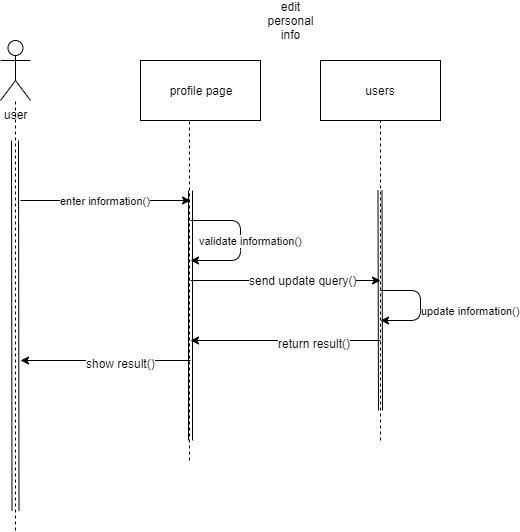

The diagram above was exported from draw.io. Its source (the exported page's mxGraphModel, read from the mxfile embedded in the PNG):
<mxGraphModel dx="868" dy="482" grid="1" gridSize="10" guides="1" tooltips="1" connect="1" arrows="1" fold="1" page="1" pageScale="1" pageWidth="850" pageHeight="1100" math="0" shadow="0">
  <root>
    <mxCell id="0" />
    <mxCell id="1" parent="0" />
    <mxCell id="DvIAKMcoWiGCEIp_HsKc-1" value="user" style="shape=umlActor;verticalLabelPosition=bottom;labelBackgroundColor=#ffffff;verticalAlign=top;html=1;outlineConnect=0;" parent="1" vertex="1">
      <mxGeometry x="150" y="50" width="30" height="60" as="geometry" />
    </mxCell>
    <mxCell id="DvIAKMcoWiGCEIp_HsKc-2" value="edit personal info" style="text;html=1;strokeColor=none;fillColor=none;align=center;verticalAlign=middle;whiteSpace=wrap;rounded=0;" parent="1" vertex="1">
      <mxGeometry x="420" y="20" width="40" height="20" as="geometry" />
    </mxCell>
    <mxCell id="DvIAKMcoWiGCEIp_HsKc-3" value="profile page" style="rounded=0;whiteSpace=wrap;html=1;" parent="1" vertex="1">
      <mxGeometry x="290" y="70" width="120" height="60" as="geometry" />
    </mxCell>
    <mxCell id="DvIAKMcoWiGCEIp_HsKc-4" value="" style="endArrow=none;dashed=1;html=1;" parent="1" target="DvIAKMcoWiGCEIp_HsKc-1" edge="1">
      <mxGeometry width="50" height="50" relative="1" as="geometry">
        <mxPoint x="165" y="540" as="sourcePoint" />
        <mxPoint x="200" y="210" as="targetPoint" />
      </mxGeometry>
    </mxCell>
    <mxCell id="DvIAKMcoWiGCEIp_HsKc-5" value="" style="shape=link;html=1;width=7;" parent="1" edge="1">
      <mxGeometry width="50" height="50" relative="1" as="geometry">
        <mxPoint x="165" y="520" as="sourcePoint" />
        <mxPoint x="164.5" y="150" as="targetPoint" />
      </mxGeometry>
    </mxCell>
    <mxCell id="DvIAKMcoWiGCEIp_HsKc-6" value="" style="endArrow=none;dashed=1;html=1;entryX=0.408;entryY=1.017;entryDx=0;entryDy=0;entryPerimeter=0;" parent="1" target="DvIAKMcoWiGCEIp_HsKc-3" edge="1">
      <mxGeometry width="50" height="50" relative="1" as="geometry">
        <mxPoint x="339" y="470" as="sourcePoint" />
        <mxPoint x="340" y="153" as="targetPoint" />
      </mxGeometry>
    </mxCell>
    <mxCell id="DvIAKMcoWiGCEIp_HsKc-7" value="" style="shape=link;html=1;" parent="1" edge="1">
      <mxGeometry width="50" height="50" relative="1" as="geometry">
        <mxPoint x="340" y="450" as="sourcePoint" />
        <mxPoint x="340" y="200" as="targetPoint" />
      </mxGeometry>
    </mxCell>
    <mxCell id="DvIAKMcoWiGCEIp_HsKc-8" value="users" style="rounded=0;whiteSpace=wrap;html=1;" parent="1" vertex="1">
      <mxGeometry x="470" y="70" width="120" height="60" as="geometry" />
    </mxCell>
    <mxCell id="DvIAKMcoWiGCEIp_HsKc-9" value="" style="endArrow=none;dashed=1;html=1;entryX=0.5;entryY=1;entryDx=0;entryDy=0;" parent="1" target="DvIAKMcoWiGCEIp_HsKc-8" edge="1">
      <mxGeometry width="50" height="50" relative="1" as="geometry">
        <mxPoint x="530" y="450" as="sourcePoint" />
        <mxPoint x="600" y="240" as="targetPoint" />
      </mxGeometry>
    </mxCell>
    <mxCell id="DvIAKMcoWiGCEIp_HsKc-10" value="" style="shape=link;html=1;" parent="1" edge="1">
      <mxGeometry width="50" height="50" relative="1" as="geometry">
        <mxPoint x="530" y="420" as="sourcePoint" />
        <mxPoint x="529.5" y="200" as="targetPoint" />
      </mxGeometry>
    </mxCell>
    <mxCell id="DvIAKMcoWiGCEIp_HsKc-11" value="validate information()" style="endArrow=classic;html=1;" parent="1" edge="1">
      <mxGeometry y="10" width="50" height="50" relative="1" as="geometry">
        <mxPoint x="340" y="230" as="sourcePoint" />
        <mxPoint x="340" y="270" as="targetPoint" />
        <Array as="points">
          <mxPoint x="390" y="230" />
          <mxPoint x="390" y="270" />
        </Array>
        <mxPoint as="offset" />
      </mxGeometry>
    </mxCell>
    <mxCell id="DvIAKMcoWiGCEIp_HsKc-14" value="enter information()" style="endArrow=classic;html=1;" parent="1" edge="1">
      <mxGeometry width="50" height="50" relative="1" as="geometry">
        <mxPoint x="170" y="210" as="sourcePoint" />
        <mxPoint x="340" y="210" as="targetPoint" />
      </mxGeometry>
    </mxCell>
    <mxCell id="DvIAKMcoWiGCEIp_HsKc-22" value="update information()" style="endArrow=classic;html=1;" parent="1" edge="1">
      <mxGeometry x="0.2727" y="-51" width="50" height="50" relative="1" as="geometry">
        <mxPoint x="530" y="300" as="sourcePoint" />
        <mxPoint x="530" y="330" as="targetPoint" />
        <Array as="points">
          <mxPoint x="570" y="300" />
          <mxPoint x="570" y="330" />
        </Array>
        <mxPoint x="50" y="41" as="offset" />
      </mxGeometry>
    </mxCell>
    <mxCell id="p-VIdMYYKO5x1c2kkk8V-23" value="" style="endArrow=classic;html=1;" edge="1" parent="1">
      <mxGeometry width="50" height="50" relative="1" as="geometry">
        <mxPoint x="340" y="290" as="sourcePoint" />
        <mxPoint x="530" y="290" as="targetPoint" />
      </mxGeometry>
    </mxCell>
    <mxCell id="p-VIdMYYKO5x1c2kkk8V-24" value="send update query()" style="text;html=1;align=center;verticalAlign=middle;resizable=0;points=[];;labelBackgroundColor=#ffffff;" vertex="1" connectable="0" parent="p-VIdMYYKO5x1c2kkk8V-23">
      <mxGeometry x="0.1789" y="1" relative="1" as="geometry">
        <mxPoint as="offset" />
      </mxGeometry>
    </mxCell>
    <mxCell id="p-VIdMYYKO5x1c2kkk8V-25" value="" style="endArrow=classic;html=1;" edge="1" parent="1">
      <mxGeometry width="50" height="50" relative="1" as="geometry">
        <mxPoint x="530" y="350" as="sourcePoint" />
        <mxPoint x="340" y="350" as="targetPoint" />
      </mxGeometry>
    </mxCell>
    <mxCell id="p-VIdMYYKO5x1c2kkk8V-26" value="return result()" style="text;html=1;align=center;verticalAlign=middle;resizable=0;points=[];;labelBackgroundColor=#ffffff;" vertex="1" connectable="0" parent="p-VIdMYYKO5x1c2kkk8V-25">
      <mxGeometry x="-0.2947" y="2" relative="1" as="geometry">
        <mxPoint as="offset" />
      </mxGeometry>
    </mxCell>
    <mxCell id="p-VIdMYYKO5x1c2kkk8V-27" value="" style="endArrow=classic;html=1;" edge="1" parent="1">
      <mxGeometry width="50" height="50" relative="1" as="geometry">
        <mxPoint x="340" y="370" as="sourcePoint" />
        <mxPoint x="170" y="370" as="targetPoint" />
      </mxGeometry>
    </mxCell>
    <mxCell id="p-VIdMYYKO5x1c2kkk8V-28" value="show result()" style="text;html=1;align=center;verticalAlign=middle;resizable=0;points=[];;labelBackgroundColor=#ffffff;" vertex="1" connectable="0" parent="p-VIdMYYKO5x1c2kkk8V-27">
      <mxGeometry x="-0.1765" y="2" relative="1" as="geometry">
        <mxPoint as="offset" />
      </mxGeometry>
    </mxCell>
  </root>
</mxGraphModel>